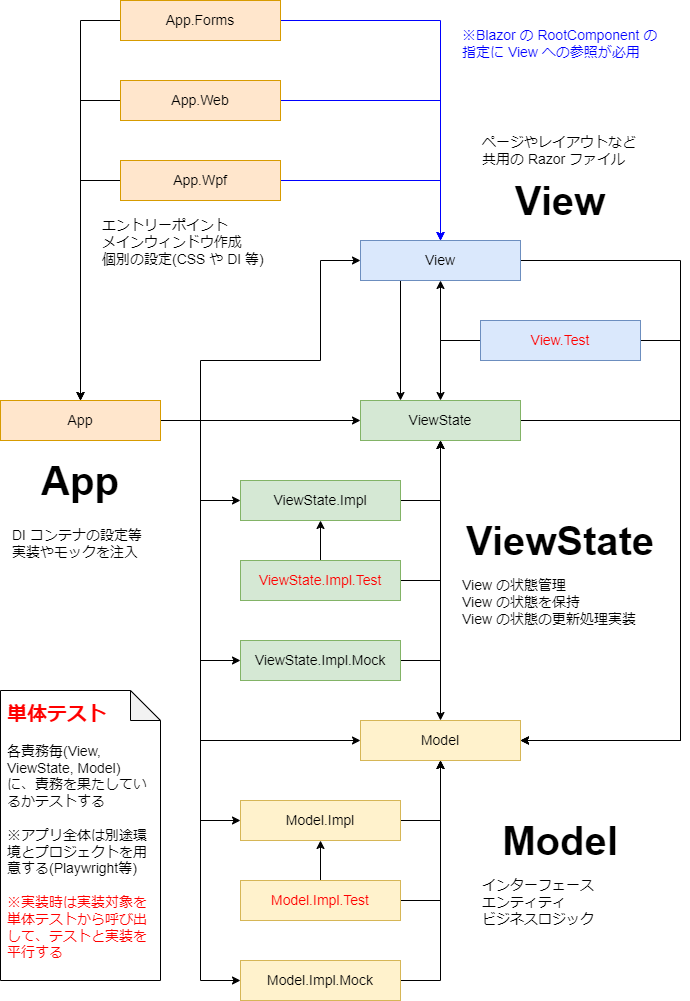

The diagram above was exported from draw.io. Its source (the exported page's mxGraphModel, read from the mxfile embedded in the PNG):
<mxGraphModel dx="2148" dy="2095" grid="1" gridSize="10" guides="1" tooltips="1" connect="1" arrows="1" fold="1" page="1" pageScale="1" pageWidth="827" pageHeight="1169" background="#ffffff" math="0" shadow="0">
  <root>
    <mxCell id="0" />
    <mxCell id="1" parent="0" />
    <mxCell id="31" style="edgeStyle=none;rounded=0;html=1;exitX=1;exitY=0.5;exitDx=0;exitDy=0;entryX=0;entryY=0.5;entryDx=0;entryDy=0;strokeColor=#000000;" edge="1" parent="1" source="2" target="7">
      <mxGeometry relative="1" as="geometry">
        <Array as="points">
          <mxPoint x="-40" y="100" />
          <mxPoint x="-40" y="420" />
        </Array>
      </mxGeometry>
    </mxCell>
    <mxCell id="32" style="edgeStyle=none;rounded=0;html=1;entryX=0;entryY=0.5;entryDx=0;entryDy=0;exitX=1;exitY=0.5;exitDx=0;exitDy=0;strokeColor=#000000;" edge="1" parent="1" source="2" target="8">
      <mxGeometry relative="1" as="geometry">
        <mxPoint x="-159.88235294117635" y="200" as="targetPoint" />
        <mxPoint y="100" as="sourcePoint" />
        <Array as="points">
          <mxPoint x="-40" y="100" />
          <mxPoint x="-40" y="500" />
        </Array>
      </mxGeometry>
    </mxCell>
    <mxCell id="2" value="App" style="rounded=0;whiteSpace=wrap;html=1;fillColor=#ffe6cc;strokeColor=#d79b00;" parent="1" vertex="1">
      <mxGeometry x="-240" y="80" width="160" height="40" as="geometry" />
    </mxCell>
    <mxCell id="20" style="edgeStyle=none;html=1;exitX=0;exitY=0.5;exitDx=0;exitDy=0;entryX=0.5;entryY=0;entryDx=0;entryDy=0;rounded=0;" edge="1" parent="1" source="4" target="2">
      <mxGeometry relative="1" as="geometry">
        <mxPoint x="-200" y="180" as="targetPoint" />
        <Array as="points">
          <mxPoint x="-160" y="-300" />
        </Array>
      </mxGeometry>
    </mxCell>
    <mxCell id="40" style="edgeStyle=none;rounded=0;html=1;exitX=1;exitY=0.5;exitDx=0;exitDy=0;entryX=0.5;entryY=0;entryDx=0;entryDy=0;strokeColor=#0000FF;" edge="1" parent="1" source="4" target="12">
      <mxGeometry relative="1" as="geometry">
        <Array as="points">
          <mxPoint x="200" y="-300" />
        </Array>
      </mxGeometry>
    </mxCell>
    <mxCell id="4" value="App.Forms" style="rounded=0;whiteSpace=wrap;html=1;fillColor=#ffe6cc;strokeColor=#d79b00;" vertex="1" parent="1">
      <mxGeometry x="-120" y="-320" width="160" height="40" as="geometry" />
    </mxCell>
    <mxCell id="21" style="edgeStyle=none;rounded=0;html=1;exitX=0;exitY=0.5;exitDx=0;exitDy=0;entryX=0.5;entryY=0;entryDx=0;entryDy=0;" edge="1" parent="1" source="5" target="2">
      <mxGeometry relative="1" as="geometry">
        <mxPoint x="-190" y="160" as="targetPoint" />
        <Array as="points">
          <mxPoint x="-160" y="-220" />
        </Array>
      </mxGeometry>
    </mxCell>
    <mxCell id="41" style="edgeStyle=none;rounded=0;html=1;exitX=1;exitY=0.5;exitDx=0;exitDy=0;entryX=0.5;entryY=0;entryDx=0;entryDy=0;strokeColor=#0000FF;" edge="1" parent="1" source="5" target="12">
      <mxGeometry relative="1" as="geometry">
        <Array as="points">
          <mxPoint x="200" y="-220" />
        </Array>
      </mxGeometry>
    </mxCell>
    <mxCell id="5" value="App.Web" style="rounded=0;whiteSpace=wrap;html=1;fillColor=#ffe6cc;strokeColor=#d79b00;" vertex="1" parent="1">
      <mxGeometry x="-120" y="-240" width="160" height="40" as="geometry" />
    </mxCell>
    <mxCell id="22" style="edgeStyle=none;rounded=0;html=1;exitX=0;exitY=0.5;exitDx=0;exitDy=0;entryX=0.5;entryY=0;entryDx=0;entryDy=0;" edge="1" parent="1" source="6" target="2">
      <mxGeometry relative="1" as="geometry">
        <mxPoint x="-210" y="160" as="targetPoint" />
        <Array as="points">
          <mxPoint x="-160" y="-140" />
        </Array>
      </mxGeometry>
    </mxCell>
    <mxCell id="42" style="edgeStyle=none;rounded=0;html=1;exitX=1;exitY=0.5;exitDx=0;exitDy=0;entryX=0.5;entryY=0;entryDx=0;entryDy=0;strokeColor=#0000FF;" edge="1" parent="1" source="6" target="12">
      <mxGeometry relative="1" as="geometry">
        <Array as="points">
          <mxPoint x="200" y="-140" />
        </Array>
      </mxGeometry>
    </mxCell>
    <mxCell id="6" value="App.Wpf" style="rounded=0;whiteSpace=wrap;html=1;fillColor=#ffe6cc;strokeColor=#d79b00;" vertex="1" parent="1">
      <mxGeometry x="-120" y="-160" width="160" height="40" as="geometry" />
    </mxCell>
    <mxCell id="7" value="Model" style="rounded=0;whiteSpace=wrap;html=1;fillColor=#fff2cc;strokeColor=#d6b656;fontSize=14;" vertex="1" parent="1">
      <mxGeometry x="120" y="400" width="160" height="40" as="geometry" />
    </mxCell>
    <mxCell id="23" style="edgeStyle=none;rounded=0;html=1;exitX=1;exitY=0.5;exitDx=0;exitDy=0;entryX=0.5;entryY=1;entryDx=0;entryDy=0;" edge="1" parent="1" source="8" target="7">
      <mxGeometry relative="1" as="geometry">
        <mxPoint x="160" y="499.8823529411766" as="targetPoint" />
        <Array as="points">
          <mxPoint x="200" y="500" />
        </Array>
      </mxGeometry>
    </mxCell>
    <mxCell id="8" value="Model.Impl" style="rounded=0;whiteSpace=wrap;html=1;fillColor=#fff2cc;strokeColor=#d6b656;fontSize=14;" vertex="1" parent="1">
      <mxGeometry y="480" width="160" height="40" as="geometry" />
    </mxCell>
    <mxCell id="24" style="edgeStyle=none;rounded=0;html=1;exitX=1;exitY=0.5;exitDx=0;exitDy=0;entryX=0.5;entryY=1;entryDx=0;entryDy=0;" edge="1" parent="1" source="10" target="7">
      <mxGeometry relative="1" as="geometry">
        <mxPoint x="140" y="540" as="targetPoint" />
        <Array as="points">
          <mxPoint x="200" y="660" />
        </Array>
      </mxGeometry>
    </mxCell>
    <mxCell id="10" value="Model.Impl.Mock" style="rounded=0;whiteSpace=wrap;html=1;fillColor=#fff2cc;strokeColor=#d6b656;fontSize=14;" vertex="1" parent="1">
      <mxGeometry y="640" width="160" height="40" as="geometry" />
    </mxCell>
    <mxCell id="25" style="edgeStyle=none;rounded=0;html=1;exitX=1;exitY=0.5;exitDx=0;exitDy=0;entryX=0.5;entryY=1;entryDx=0;entryDy=0;" edge="1" parent="1" source="11" target="7">
      <mxGeometry relative="1" as="geometry">
        <mxPoint x="160" y="659.8823529411766" as="targetPoint" />
        <Array as="points">
          <mxPoint x="200" y="580" />
        </Array>
      </mxGeometry>
    </mxCell>
    <mxCell id="62" style="edgeStyle=none;rounded=0;html=1;exitX=0.5;exitY=0;exitDx=0;exitDy=0;entryX=0.5;entryY=1;entryDx=0;entryDy=0;fontSize=14;" edge="1" parent="1" source="11" target="8">
      <mxGeometry relative="1" as="geometry" />
    </mxCell>
    <mxCell id="11" value="Model.Impl.Test" style="rounded=0;whiteSpace=wrap;html=1;fillColor=#fff2cc;strokeColor=#d6b656;fontSize=14;fontColor=#FF0000;" vertex="1" parent="1">
      <mxGeometry y="560" width="160" height="40" as="geometry" />
    </mxCell>
    <mxCell id="46" style="edgeStyle=none;rounded=0;html=1;exitX=0.25;exitY=1;exitDx=0;exitDy=0;entryX=0.25;entryY=0;entryDx=0;entryDy=0;" edge="1" parent="1" source="12" target="16">
      <mxGeometry relative="1" as="geometry" />
    </mxCell>
    <mxCell id="49" style="edgeStyle=none;rounded=0;html=1;exitX=1;exitY=0.5;exitDx=0;exitDy=0;entryX=1;entryY=0.5;entryDx=0;entryDy=0;" edge="1" parent="1" source="12" target="7">
      <mxGeometry relative="1" as="geometry">
        <Array as="points">
          <mxPoint x="440" y="-60" />
          <mxPoint x="440" y="420" />
        </Array>
      </mxGeometry>
    </mxCell>
    <mxCell id="12" value="View" style="rounded=0;whiteSpace=wrap;html=1;fillColor=#dae8fc;strokeColor=#6c8ebf;" vertex="1" parent="1">
      <mxGeometry x="120" y="-80" width="160" height="40" as="geometry" />
    </mxCell>
    <mxCell id="26" style="edgeStyle=none;rounded=0;html=1;exitX=0;exitY=0.5;exitDx=0;exitDy=0;entryX=0.5;entryY=1;entryDx=0;entryDy=0;" edge="1" parent="1" source="13" target="12">
      <mxGeometry relative="1" as="geometry">
        <mxPoint x="160" y="19.882352941176578" as="targetPoint" />
        <Array as="points">
          <mxPoint x="200" y="20" />
        </Array>
      </mxGeometry>
    </mxCell>
    <mxCell id="47" style="edgeStyle=none;rounded=0;html=1;exitX=0;exitY=0.5;exitDx=0;exitDy=0;entryX=0.5;entryY=0;entryDx=0;entryDy=0;" edge="1" parent="1" source="13" target="16">
      <mxGeometry relative="1" as="geometry">
        <Array as="points">
          <mxPoint x="200" y="20" />
        </Array>
      </mxGeometry>
    </mxCell>
    <mxCell id="50" style="edgeStyle=none;rounded=0;html=1;exitX=1;exitY=0.5;exitDx=0;exitDy=0;" edge="1" parent="1" source="13">
      <mxGeometry relative="1" as="geometry">
        <mxPoint x="280" y="420" as="targetPoint" />
        <Array as="points">
          <mxPoint x="440" y="20" />
          <mxPoint x="440" y="420" />
        </Array>
      </mxGeometry>
    </mxCell>
    <mxCell id="13" value="View.Test" style="rounded=0;whiteSpace=wrap;html=1;fillColor=#dae8fc;strokeColor=#6c8ebf;fontSize=14;fontColor=#FF0000;" vertex="1" parent="1">
      <mxGeometry x="240" width="160" height="40" as="geometry" />
    </mxCell>
    <mxCell id="63" style="edgeStyle=none;rounded=0;html=1;exitX=1;exitY=0.5;exitDx=0;exitDy=0;entryX=1;entryY=0.5;entryDx=0;entryDy=0;strokeColor=#000000;fontSize=14;" edge="1" parent="1" source="16" target="7">
      <mxGeometry relative="1" as="geometry">
        <Array as="points">
          <mxPoint x="440" y="100" />
          <mxPoint x="440" y="420" />
        </Array>
      </mxGeometry>
    </mxCell>
    <mxCell id="16" value="ViewState" style="rounded=0;whiteSpace=wrap;html=1;fillColor=#d5e8d4;strokeColor=#82b366;fontSize=14;" vertex="1" parent="1">
      <mxGeometry x="120" y="80" width="160" height="40" as="geometry" />
    </mxCell>
    <mxCell id="27" style="edgeStyle=none;rounded=0;html=1;exitX=1;exitY=0.5;exitDx=0;exitDy=0;entryX=0.5;entryY=1;entryDx=0;entryDy=0;" edge="1" parent="1" source="17" target="16">
      <mxGeometry relative="1" as="geometry">
        <mxPoint x="160" y="179.88235294117658" as="targetPoint" />
        <Array as="points">
          <mxPoint x="200" y="180" />
        </Array>
      </mxGeometry>
    </mxCell>
    <mxCell id="17" value="ViewState.Impl" style="rounded=0;whiteSpace=wrap;html=1;fillColor=#d5e8d4;strokeColor=#82b366;fontSize=14;" vertex="1" parent="1">
      <mxGeometry y="160" width="160" height="40" as="geometry" />
    </mxCell>
    <mxCell id="28" style="edgeStyle=none;rounded=0;html=1;exitX=1;exitY=0.5;exitDx=0;exitDy=0;entryX=0.5;entryY=1;entryDx=0;entryDy=0;" edge="1" parent="1" source="18" target="16">
      <mxGeometry relative="1" as="geometry">
        <mxPoint x="160" y="259.8823529411766" as="targetPoint" />
        <Array as="points">
          <mxPoint x="200" y="340" />
        </Array>
      </mxGeometry>
    </mxCell>
    <mxCell id="18" value="ViewState.Impl.Mock" style="rounded=0;whiteSpace=wrap;html=1;fillColor=#d5e8d4;strokeColor=#82b366;fontSize=14;" vertex="1" parent="1">
      <mxGeometry y="320" width="160" height="40" as="geometry" />
    </mxCell>
    <mxCell id="29" style="edgeStyle=none;rounded=0;html=1;exitX=1;exitY=0.5;exitDx=0;exitDy=0;entryX=0.5;entryY=1;entryDx=0;entryDy=0;" edge="1" parent="1" source="19" target="16">
      <mxGeometry relative="1" as="geometry">
        <mxPoint x="160" y="339.8823529411766" as="targetPoint" />
        <Array as="points">
          <mxPoint x="200" y="260" />
        </Array>
      </mxGeometry>
    </mxCell>
    <mxCell id="48" style="edgeStyle=none;rounded=0;html=1;exitX=1;exitY=0.5;exitDx=0;exitDy=0;entryX=0.5;entryY=0;entryDx=0;entryDy=0;" edge="1" parent="1" source="19" target="7">
      <mxGeometry relative="1" as="geometry">
        <Array as="points">
          <mxPoint x="200" y="260" />
        </Array>
      </mxGeometry>
    </mxCell>
    <mxCell id="60" style="edgeStyle=none;rounded=0;html=1;exitX=0.5;exitY=0;exitDx=0;exitDy=0;entryX=0.5;entryY=1;entryDx=0;entryDy=0;fontSize=14;" edge="1" parent="1" source="19" target="17">
      <mxGeometry relative="1" as="geometry" />
    </mxCell>
    <mxCell id="19" value="ViewState.Impl.Test" style="rounded=0;whiteSpace=wrap;html=1;fillColor=#d5e8d4;strokeColor=#82b366;fontSize=14;fontColor=#FF0000;" vertex="1" parent="1">
      <mxGeometry y="240" width="160" height="40" as="geometry" />
    </mxCell>
    <mxCell id="35" style="edgeStyle=none;rounded=0;html=1;exitX=1;exitY=0.5;exitDx=0;exitDy=0;entryX=0;entryY=0.5;entryDx=0;entryDy=0;strokeColor=#000000;" edge="1" parent="1" source="2" target="10">
      <mxGeometry relative="1" as="geometry">
        <mxPoint x="80" y="260" as="targetPoint" />
        <mxPoint y="180" as="sourcePoint" />
        <Array as="points">
          <mxPoint x="-40" y="100" />
          <mxPoint x="-40" y="660" />
        </Array>
      </mxGeometry>
    </mxCell>
    <mxCell id="36" style="edgeStyle=none;rounded=0;html=1;exitX=1;exitY=0.5;exitDx=0;exitDy=0;entryX=0;entryY=0.5;entryDx=0;entryDy=0;strokeColor=#000000;" edge="1" parent="1" source="2" target="16">
      <mxGeometry relative="1" as="geometry">
        <mxPoint x="-80" y="310" as="targetPoint" />
        <mxPoint x="-160" y="180" as="sourcePoint" />
        <Array as="points">
          <mxPoint x="-40" y="100" />
        </Array>
      </mxGeometry>
    </mxCell>
    <mxCell id="37" style="edgeStyle=none;rounded=0;html=1;exitX=1;exitY=0.5;exitDx=0;exitDy=0;entryX=0;entryY=0.5;entryDx=0;entryDy=0;strokeColor=#000000;" edge="1" parent="1" source="2" target="17">
      <mxGeometry relative="1" as="geometry">
        <mxPoint y="520" as="targetPoint" />
        <mxPoint x="-200" y="200" as="sourcePoint" />
        <Array as="points">
          <mxPoint x="-40" y="100" />
          <mxPoint x="-40" y="180" />
        </Array>
      </mxGeometry>
    </mxCell>
    <mxCell id="38" style="edgeStyle=none;rounded=0;html=1;exitX=1;exitY=0.5;exitDx=0;exitDy=0;entryX=0;entryY=0.5;entryDx=0;entryDy=0;strokeColor=#000000;" edge="1" parent="1" source="2" target="18">
      <mxGeometry relative="1" as="geometry">
        <mxPoint x="-110" y="560" as="targetPoint" />
        <mxPoint x="-190" y="160" as="sourcePoint" />
        <Array as="points">
          <mxPoint x="-40" y="100" />
          <mxPoint x="-40" y="340" />
        </Array>
      </mxGeometry>
    </mxCell>
    <mxCell id="39" style="edgeStyle=none;rounded=0;html=1;exitX=1;exitY=0.5;exitDx=0;exitDy=0;entryX=0;entryY=0.5;entryDx=0;entryDy=0;strokeColor=#000000;" edge="1" parent="1" source="2" target="12">
      <mxGeometry relative="1" as="geometry">
        <mxPoint x="130" y="110" as="targetPoint" />
        <mxPoint x="-70" y="110" as="sourcePoint" />
        <Array as="points">
          <mxPoint x="-40" y="100" />
          <mxPoint x="-40" y="40" />
          <mxPoint x="80" y="40" />
          <mxPoint x="80" y="-60" />
        </Array>
      </mxGeometry>
    </mxCell>
    <mxCell id="51" value="ViewState" style="text;html=1;strokeColor=none;fillColor=none;align=center;verticalAlign=middle;whiteSpace=wrap;rounded=0;fontStyle=1;fontSize=40;" vertex="1" parent="1">
      <mxGeometry x="200" y="180" width="240" height="80" as="geometry" />
    </mxCell>
    <mxCell id="52" value="Model" style="text;html=1;strokeColor=none;fillColor=none;align=center;verticalAlign=middle;whiteSpace=wrap;rounded=0;fontStyle=1;fontSize=40;" vertex="1" parent="1">
      <mxGeometry x="200" y="480" width="240" height="80" as="geometry" />
    </mxCell>
    <mxCell id="53" value="View" style="text;html=1;strokeColor=none;fillColor=none;align=center;verticalAlign=middle;whiteSpace=wrap;rounded=0;fontStyle=1;fontSize=40;" vertex="1" parent="1">
      <mxGeometry x="200" y="-160" width="240" height="80" as="geometry" />
    </mxCell>
    <mxCell id="54" value="App" style="text;html=1;strokeColor=none;fillColor=none;align=center;verticalAlign=middle;whiteSpace=wrap;rounded=0;fontStyle=1;fontSize=40;" vertex="1" parent="1">
      <mxGeometry x="-240" y="120" width="160" height="80" as="geometry" />
    </mxCell>
    <mxCell id="55" value="App" style="rounded=0;whiteSpace=wrap;html=1;fillColor=#ffe6cc;strokeColor=#d79b00;fontSize=14;" vertex="1" parent="1">
      <mxGeometry x="-240" y="80" width="160" height="40" as="geometry" />
    </mxCell>
    <mxCell id="56" value="App.Wpf" style="rounded=0;whiteSpace=wrap;html=1;fillColor=#ffe6cc;strokeColor=#d79b00;fontSize=14;" vertex="1" parent="1">
      <mxGeometry x="-120" y="-160" width="160" height="40" as="geometry" />
    </mxCell>
    <mxCell id="57" value="App.Web" style="rounded=0;whiteSpace=wrap;html=1;fillColor=#ffe6cc;strokeColor=#d79b00;fontSize=14;" vertex="1" parent="1">
      <mxGeometry x="-120" y="-240" width="160" height="40" as="geometry" />
    </mxCell>
    <mxCell id="58" value="App.Forms" style="rounded=0;whiteSpace=wrap;html=1;fillColor=#ffe6cc;strokeColor=#d79b00;fontSize=14;" vertex="1" parent="1">
      <mxGeometry x="-120" y="-320" width="160" height="40" as="geometry" />
    </mxCell>
    <mxCell id="59" value="View" style="rounded=0;whiteSpace=wrap;html=1;fillColor=#dae8fc;strokeColor=#6c8ebf;fontSize=14;" vertex="1" parent="1">
      <mxGeometry x="120" y="-80" width="160" height="40" as="geometry" />
    </mxCell>
    <mxCell id="64" value="DI コンテナの設定等&lt;br&gt;実装やモックを注入" style="text;html=1;strokeColor=none;fillColor=none;align=left;verticalAlign=top;whiteSpace=wrap;rounded=0;fontStyle=0;fontSize=14;" vertex="1" parent="1">
      <mxGeometry x="-230" y="200" width="160" height="60" as="geometry" />
    </mxCell>
    <mxCell id="65" value="View の状態管理&lt;br&gt;View の状態を保持&lt;br&gt;View の状態の更新処理実装" style="text;html=1;strokeColor=none;fillColor=none;align=left;verticalAlign=top;whiteSpace=wrap;rounded=0;fontStyle=0;fontSize=14;" vertex="1" parent="1">
      <mxGeometry x="220" y="250" width="200" height="90" as="geometry" />
    </mxCell>
    <mxCell id="66" value="インターフェース&lt;br&gt;エンティティ&lt;br&gt;ビジネスロジック" style="text;html=1;strokeColor=none;fillColor=none;align=left;verticalAlign=top;whiteSpace=wrap;rounded=0;fontStyle=0;fontSize=14;" vertex="1" parent="1">
      <mxGeometry x="240" y="550" width="160" height="90" as="geometry" />
    </mxCell>
    <mxCell id="67" value="※Blazor の&amp;nbsp;RootComponent の指定に View への参照が必用" style="text;html=1;strokeColor=none;fillColor=none;align=left;verticalAlign=top;whiteSpace=wrap;rounded=0;fontStyle=0;fontSize=14;fontColor=#0000FF;" vertex="1" parent="1">
      <mxGeometry x="220" y="-300" width="200" height="60" as="geometry" />
    </mxCell>
    <mxCell id="68" value="ページやレイアウトなど&lt;br&gt;共用の Razor ファイル" style="text;html=1;strokeColor=none;fillColor=none;align=left;verticalAlign=bottom;whiteSpace=wrap;rounded=0;fontStyle=0;fontSize=14;" vertex="1" parent="1">
      <mxGeometry x="240" y="-210" width="200" height="60" as="geometry" />
    </mxCell>
    <mxCell id="70" value="エントリーポイント&lt;br&gt;メインウィンドウ作成&lt;br&gt;個別の設定(CSS や DI 等)" style="text;html=1;strokeColor=none;fillColor=none;align=left;verticalAlign=top;whiteSpace=wrap;rounded=0;fontStyle=0;fontSize=14;" vertex="1" parent="1">
      <mxGeometry x="-140" y="-110" width="200" height="60" as="geometry" />
    </mxCell>
    <mxCell id="71" value="&lt;b&gt;&lt;font style=&quot;font-size: 20px;&quot;&gt;単体テスト&lt;/font&gt;&lt;/b&gt;&lt;br&gt;&lt;br&gt;&lt;font color=&quot;#000000&quot;&gt;各責務毎(View, ViewState, Model)&lt;/font&gt;&lt;br&gt;&lt;font color=&quot;#000000&quot;&gt;に、責務を果たしているかテストする&lt;/font&gt;&lt;br&gt;&lt;br&gt;&lt;font color=&quot;#000000&quot;&gt;※アプリ全体は別途環境とプロジェクトを用意する(Playwright等)&lt;/font&gt;&lt;br&gt;&lt;br&gt;※実装時は実装対象を単体テストから呼び出して、テストと実装を平行する" style="shape=note;whiteSpace=wrap;html=1;backgroundOutline=1;darkOpacity=0.05;fontSize=14;align=left;verticalAlign=top;spacingTop=5;spacingLeft=5;spacingRight=5;fontColor=#FF0000;" vertex="1" parent="1">
      <mxGeometry x="-240" y="370" width="160" height="290" as="geometry" />
    </mxCell>
  </root>
</mxGraphModel>